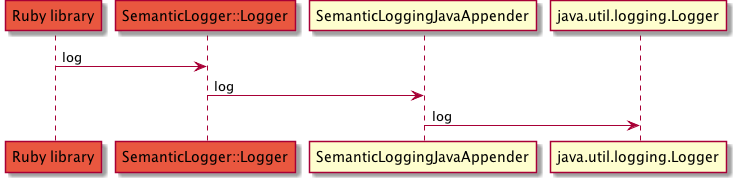

The diagram above was rendered by PlantUML. Its source (embedded in the PNG):
@startuml
participant "Ruby library" #e9573f
participant "SemanticLogger::Logger" #e9573f
"Ruby library"->"SemanticLogger::Logger":log
"SemanticLogger::Logger"->SemanticLoggingJavaAppender:log
SemanticLoggingJavaAppender->java.util.logging.Logger:log
@enduml